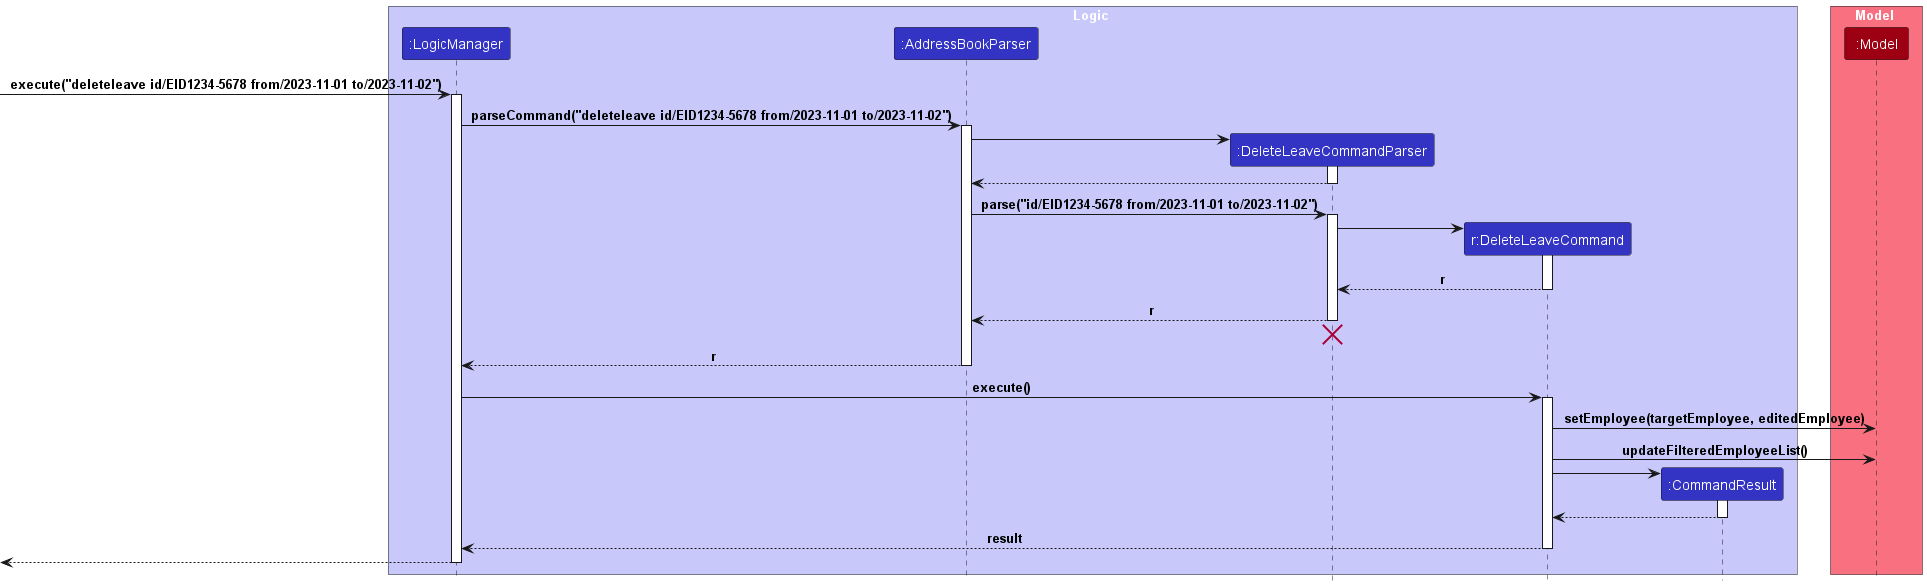

The diagram above was rendered by PlantUML. Its source (embedded in the PNG):
@startuml
!include style.puml

box Logic LOGIC_COLOR_T1
participant ":LogicManager" as LogicManager LOGIC_COLOR
participant ":AddressBookParser" as AddressBookParser LOGIC_COLOR
participant ":DeleteLeaveCommandParser" as DeleteLeaveCommandParser LOGIC_COLOR
participant "r:DeleteLeaveCommand" as DeleteLeaveCommand LOGIC_COLOR
participant ":CommandResult" as CommandResult LOGIC_COLOR
end box

box Model MODEL_COLOR_T1
participant ":Model" as Model MODEL_COLOR
end box
[-> LogicManager : execute("deleteleave id/EID1234-5678 from/2023-11-01 to/2023-11-02")
activate LogicManager

LogicManager -> AddressBookParser : parseCommand("deleteleave id/EID1234-5678 from/2023-11-01 to/2023-11-02")
activate AddressBookParser

create DeleteLeaveCommandParser
AddressBookParser -> DeleteLeaveCommandParser
activate DeleteLeaveCommandParser

DeleteLeaveCommandParser --> AddressBookParser
deactivate DeleteLeaveCommandParser

AddressBookParser -> DeleteLeaveCommandParser : parse("id/EID1234-5678 from/2023-11-01 to/2023-11-02")
activate DeleteLeaveCommandParser

create DeleteLeaveCommand
DeleteLeaveCommandParser -> DeleteLeaveCommand
activate DeleteLeaveCommand

DeleteLeaveCommand --> DeleteLeaveCommandParser : r
deactivate DeleteLeaveCommand

DeleteLeaveCommandParser --> AddressBookParser : r
deactivate DeleteLeaveCommandParser

DeleteLeaveCommandParser -[hidden]-> AddressBookParser
destroy DeleteLeaveCommandParser

AddressBookParser --> LogicManager : r
deactivate AddressBookParser

LogicManager -> DeleteLeaveCommand : execute()
activate DeleteLeaveCommand

DeleteLeaveCommand -> Model : setEmployee(targetEmployee, editedEmployee)
DeleteLeaveCommand -> Model : updateFilteredEmployeeList()

create CommandResult
DeleteLeaveCommand -> CommandResult
activate CommandResult

CommandResult --> DeleteLeaveCommand
deactivate CommandResult

DeleteLeaveCommand --> LogicManager : result
deactivate DeleteLeaveCommand

[<--LogicManager
deactivate LogicManager
@enduml